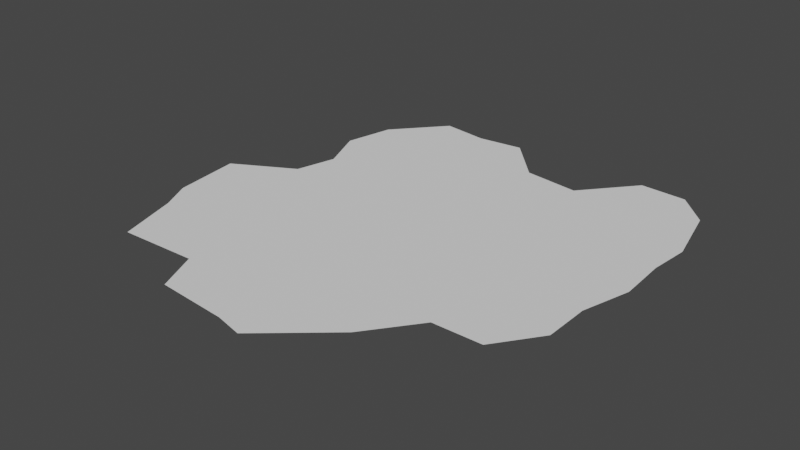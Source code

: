 # Source: blend.blend  (saved by Blender 2.91.10; exported with 4.5.12 LTS)
import bpy
from mathutils import Matrix  # noqa: F401  (used for matrix-valued properties, if any)

bpy.ops.wm.read_factory_settings(use_empty=True)
scene = bpy.context.scene
scene.name = 'Scene'

# ---- collections
col_x = bpy.data.collections.new('слизь'); scene.collection.children.link(col_x)

# ---- materials (node trees are filled in below, after node groups)
mat_x = bpy.data.materials.new('общий_материал')

# ---- material node trees

# ---- world
world_world = bpy.data.worlds.new('World'); scene.world = world_world
world_world.use_nodes = True; world_world.node_tree.nodes.clear()
_N = world_world.node_tree.nodes; _L = world_world.node_tree.links
n0 = _N.new('ShaderNodeOutputWorld'); n0.name = 'World Output'; n0.location = (300, 300)
n1 = _N.new('ShaderNodeBackground'); n1.name = 'Background'; n1.location = (10, 300)
n1.inputs[0].default_value = (0.05088, 0.05088, 0.05088, 1.0)
_L.new(n1.outputs[0], n0.inputs[0])
n0.is_active_output = True
world_world.color = (0.05088, 0.05088, 0.05088)
world_world.use_sun_shadow = False
world_world.sun_shadow_jitter_overblur = 0.0

# ---- meshes
me_grid = bpy.data.meshes.new('Grid')
me_grid.from_pydata([(-0.4037, -0.9915, 8.085e-05), (-0.06176, -1.018, 6.789e-05), (0.07048, -1.049, 7.142e-05), (0.6667, 0.6667, 0.0), (-0.6667, -0.2222, 0.0), (2.98e-08, -0.6667, 0.0), (-0.8688, -0.8073, 6.878e-05), (-0.4905, -0.7945, 6.212e-05), (-0.1111, -0.7778, 0.0), (0.1111, -0.7778, 0.0), (0.3797, -0.7825, 6.239e-05), (0.4444, -0.2222, 0.0), (-0.4444, 0.4444, 0.0), (-0.2222, -0.2222, 0.0), (-0.9563, -0.5154, 7.342e-05), (-0.7778, -0.3333, 0.0), (-0.5556, -0.3333, 0.0), (-0.1111, -0.5556, 0.0), (0.1111, -0.5556, 0.0), (0.3333, -0.3333, 0.0), (0.5574, -0.547, 6.7e-05), (0.7919, -0.5451, 7.15e-05), (0.2222, 0.2222, 0.0), (-1.027, -0.3712, 6.778e-05), (-0.3333, -0.3333, 0.0), (-0.1111, -0.3333, 0.0), (0.5556, -0.3333, 0.0), (0.9396, -0.3408, 6.488e-05), (-1.066, -0.04483, 6.305e-05), (-0.7778, -0.1111, 0.0), (-0.5556, -0.1111, 0.0), (-0.3333, -0.1111, 0.0), (-0.1111, -0.1111, 0.0), (0.1111, -0.1111, 0.0), (0.3333, -0.1111, 0.0), (0.5556, -0.1111, 0.0), (0.9398, -0.1225, 5.253e-05), (2.98e-08, 2.98e-08, 0.0), (-0.7723, 0.1161, 6.889e-05), (-0.3333, 0.3333, 0.0), (-0.1111, 0.1111, 0.0), (0.1111, 0.1111, 0.0), (0.3333, 0.1111, 0.0), (1.004, 0.1099, 7.501e-05), (0.9926, 0.3423, 7.011e-05), (-0.7221, 0.3114, 8.282e-05), (-0.5556, 0.3333, 0.0), (0.1111, 0.3333, 0.0), (0.3333, 0.3333, 0.0), (0.5556, 0.5556, 0.0), (0.7778, 0.5556, 0.0), (-0.8132, 0.5305, 8.447e-05), (-0.5556, 0.5556, 0.0), (-0.3333, 0.5556, 0.0), (1.011, 0.5332, 6.843e-05), (-0.7617, 0.7656, 6.547e-05), (0.09303, 0.7833, 7.194e-05), (0.3597, 0.7481, 7.371e-05), (0.5556, 0.7778, 0.0), (0.7778, 0.7778, 0.0), (0.9371, 0.8402, 6.779e-05), (-0.5508, 1.008, 6.696e-05), (-0.3269, 0.9762, 6.694e-05), (-0.1088, 1.001, 6.925e-05), (0.5702, 0.9979, 6.442e-05), (0.7917, 0.9863, 5.926e-05)], [], [(31, 24, 13), (26, 21, 27), (0, 8, 7), (0, 1, 8), (1, 2, 9, 8), (24, 25, 13), (42, 48, 22), (47, 41, 22), (41, 42, 22), (6, 15, 14), (6, 7, 16, 15), (7, 8, 17, 16), (18, 17, 5), (9, 10, 19, 18), (33, 41, 37), (40, 32, 37), (32, 33, 37), (14, 15, 23), (16, 17, 24), (17, 25, 24), (17, 18, 19, 25), (19, 20, 26), (20, 21, 26), (50, 44, 54), (23, 15, 29, 28), (30, 29, 4), (16, 24, 31, 30), (32, 31, 13), (25, 19, 33, 32), (19, 34, 33), (35, 34, 11), (26, 27, 36, 35), (28, 29, 38), (29, 30, 38), (30, 31, 39), (31, 32, 40, 39), (41, 40, 37), (33, 34, 42, 41), (34, 35, 42), (35, 36, 43), (35, 43, 44, 50), (38, 30, 46, 45), (30, 39, 46), (40, 41, 47, 39), (48, 47, 22), (42, 35, 49, 48), (35, 50, 49), (45, 46, 52, 51), (53, 52, 12), (39, 47, 53), (51, 52, 55), (53, 47, 56), (47, 48, 57, 56), (48, 49, 58, 57), (50, 59, 3), (50, 54, 60, 59), (19, 10, 20), (55, 52, 61), (52, 53, 62, 61), (53, 56, 63, 62), (25, 32, 13), (46, 39, 12), (57, 58, 64), (58, 59, 65, 64), (9, 2, 10), (59, 60, 65), (52, 46, 12), (39, 53, 12), (19, 26, 11), (34, 19, 11), (26, 35, 11), (8, 9, 5), (17, 8, 5), (9, 18, 5), (15, 16, 4), (29, 15, 4), (16, 30, 4), (58, 49, 3), (59, 58, 3), (49, 50, 3)])
_uv = me_grid.uv_layers.new(name='UVMap')
_uv.uv.foreach_set('vector', [0.8036, 0.8105, 0.8037, 0.8039, 0.8069, 0.8073, 0.8301, 0.8044, 0.8373, 0.7982, 0.8416, 0.8043, 0.8019, 0.7843, 0.8105, 0.7908, 0.7992, 0.7901, 0.8019, 0.7843, 0.8121, 0.7837, 0.8105, 0.7908, 0.8121, 0.7837, 0.8161, 0.7828, 0.8171, 0.7909, 0.8105, 0.7908, 0.8037, 0.8039, 0.8103, 0.804, 0.8069, 0.8073, 0.8233, 0.8175, 0.8232, 0.8241, 0.8199, 0.8207, 0.8166, 0.824, 0.8167, 0.8174, 0.8199, 0.8207, 0.8167, 0.8174, 0.8233, 0.8175, 0.8199, 0.8207, 0.788, 0.7895, 0.7905, 0.8037, 0.7852, 0.7982, 0.788, 0.7895, 0.7992, 0.7901, 0.7971, 0.8038, 0.7905, 0.8037, 0.7992, 0.7901, 0.8105, 0.7908, 0.8104, 0.7974, 0.7971, 0.8038, 0.817, 0.7975, 0.8104, 0.7974, 0.8138, 0.7942, 0.8171, 0.7909, 0.8251, 0.7909, 0.8235, 0.8042, 0.817, 0.7975, 0.8168, 0.8107, 0.8167, 0.8174, 0.8134, 0.814, 0.8101, 0.8172, 0.8102, 0.8106, 0.8134, 0.814, 0.8102, 0.8106, 0.8168, 0.8107, 0.8134, 0.814, 0.7852, 0.7982, 0.7905, 0.8037, 0.7831, 0.8024, 0.7971, 0.8038, 0.8104, 0.7974, 0.8037, 0.8039, 0.8104, 0.7974, 0.8103, 0.804, 0.8037, 0.8039, 0.8104, 0.7974, 0.817, 0.7975, 0.8235, 0.8042, 0.8103, 0.804, 0.8235, 0.8042, 0.8303, 0.798, 0.8301, 0.8044, 0.8303, 0.798, 0.8373, 0.7982, 0.8301, 0.8044, 0.8363, 0.8309, 0.8428, 0.8247, 0.8433, 0.8304, 0.7831, 0.8024, 0.7905, 0.8037, 0.7904, 0.8103, 0.7817, 0.8121, 0.797, 0.8104, 0.7904, 0.8103, 0.7937, 0.807, 0.7971, 0.8038, 0.8037, 0.8039, 0.8036, 0.8105, 0.797, 0.8104, 0.8102, 0.8106, 0.8036, 0.8105, 0.8069, 0.8073, 0.8103, 0.804, 0.8235, 0.8042, 0.8168, 0.8107, 0.8102, 0.8106, 0.8235, 0.8042, 0.8234, 0.8109, 0.8168, 0.8107, 0.83, 0.811, 0.8234, 0.8109, 0.8268, 0.8076, 0.8301, 0.8044, 0.8416, 0.8043, 0.8415, 0.8108, 0.83, 0.811, 0.7817, 0.8121, 0.7904, 0.8103, 0.7904, 0.8171, 0.7904, 0.8103, 0.797, 0.8104, 0.7904, 0.8171, 0.797, 0.8104, 0.8036, 0.8105, 0.8034, 0.8237, 0.8036, 0.8105, 0.8102, 0.8106, 0.8101, 0.8172, 0.8034, 0.8237, 0.8167, 0.8174, 0.8101, 0.8172, 0.8134, 0.814, 0.8168, 0.8107, 0.8234, 0.8109, 0.8233, 0.8175, 0.8167, 0.8174, 0.8234, 0.8109, 0.83, 0.811, 0.8233, 0.8175, 0.83, 0.811, 0.8415, 0.8108, 0.8433, 0.8178, 0.83, 0.811, 0.8433, 0.8178, 0.8428, 0.8247, 0.8363, 0.8309, 0.7904, 0.8171, 0.797, 0.8104, 0.7967, 0.8236, 0.7918, 0.8229, 0.797, 0.8104, 0.8034, 0.8237, 0.7967, 0.8236, 0.8101, 0.8172, 0.8167, 0.8174, 0.8166, 0.824, 0.8034, 0.8237, 0.8232, 0.8241, 0.8166, 0.824, 0.8199, 0.8207, 0.8233, 0.8175, 0.83, 0.811, 0.8297, 0.8308, 0.8232, 0.8241, 0.83, 0.811, 0.8363, 0.8309, 0.8297, 0.8308, 0.7918, 0.8229, 0.7967, 0.8236, 0.7966, 0.8302, 0.789, 0.8294, 0.8032, 0.8304, 0.7966, 0.8302, 0.8, 0.827, 0.8034, 0.8237, 0.8166, 0.824, 0.8032, 0.8304, 0.789, 0.8294, 0.7966, 0.8302, 0.7904, 0.8364, 0.8032, 0.8304, 0.8166, 0.824, 0.8158, 0.8373, 0.8166, 0.824, 0.8232, 0.8241, 0.8238, 0.8364, 0.8158, 0.8373, 0.8232, 0.8241, 0.8297, 0.8308, 0.8296, 0.8374, 0.8238, 0.8364, 0.8363, 0.8309, 0.8362, 0.8375, 0.8329, 0.8342, 0.8363, 0.8309, 0.8433, 0.8304, 0.8409, 0.8395, 0.8362, 0.8375, 0.8235, 0.8042, 0.8251, 0.7909, 0.8303, 0.798, 0.7904, 0.8364, 0.7966, 0.8302, 0.7965, 0.8437, 0.7966, 0.8302, 0.8032, 0.8304, 0.8032, 0.8429, 0.7965, 0.8437, 0.8032, 0.8304, 0.8158, 0.8373, 0.8097, 0.8437, 0.8032, 0.8429, 0.8103, 0.804, 0.8102, 0.8106, 0.8069, 0.8073, 0.7967, 0.8236, 0.8034, 0.8237, 0.8, 0.827, 0.8238, 0.8364, 0.8296, 0.8374, 0.8299, 0.844, 0.8296, 0.8374, 0.8362, 0.8375, 0.8365, 0.8437, 0.8299, 0.844, 0.8171, 0.7909, 0.8161, 0.7828, 0.8251, 0.7909, 0.8362, 0.8375, 0.8409, 0.8395, 0.8365, 0.8437, 0.7966, 0.8302, 0.7967, 0.8236, 0.8, 0.827, 0.8034, 0.8237, 0.8032, 0.8304, 0.8, 0.827, 0.8235, 0.8042, 0.8301, 0.8044, 0.8268, 0.8076, 0.8234, 0.8109, 0.8235, 0.8042, 0.8268, 0.8076, 0.8301, 0.8044, 0.83, 0.811, 0.8268, 0.8076, 0.8105, 0.7908, 0.8171, 0.7909, 0.8138, 0.7942, 0.8104, 0.7974, 0.8105, 0.7908, 0.8138, 0.7942, 0.8171, 0.7909, 0.817, 0.7975, 0.8138, 0.7942, 0.7905, 0.8037, 0.7971, 0.8038, 0.7937, 0.807, 0.7904, 0.8103, 0.7905, 0.8037, 0.7937, 0.807, 0.7971, 0.8038, 0.797, 0.8104, 0.7937, 0.807, 0.8296, 0.8374, 0.8297, 0.8308, 0.8329, 0.8342, 0.8362, 0.8375, 0.8296, 0.8374, 0.8329, 0.8342, 0.8297, 0.8308, 0.8363, 0.8309, 0.8329, 0.8342])
me_grid.materials.append(mat_x)
me_grid.use_remesh_fix_poles = True
me_grid.use_remesh_preserve_attributes = False
me_grid.use_mirror_vertex_groups = False
me_grid.update()
arm_armature_001 = bpy.data.armatures.new('Armature.001')  # bones are not reproduced

# ---- objects
ob_grid = bpy.data.objects.new('Grid', me_grid)
ob_armature = bpy.data.objects.new('Armature', arm_armature_001)

# ---- transforms, parenting, visibility, modifiers, constraints
ob_grid.parent = ob_armature
ob_grid.location = (0.0, 0.0, 0.0)
ob_grid.lineart.crease_threshold = 0.0
_vg = ob_grid.vertex_groups.new(name='Bone')
_vg = ob_grid.vertex_groups.new(name='Bone.001')
for _i, _w in zip([22], [1.0]): _vg.add([_i], _w, 'REPLACE')
_vg = ob_grid.vertex_groups.new(name='Bone.002')
for _i, _w in zip([13], [0.9972]): _vg.add([_i], _w, 'REPLACE')
_vg = ob_grid.vertex_groups.new(name='Bone.003')
for _i, _w in zip([4], [1.0]): _vg.add([_i], _w, 'REPLACE')
_vg = ob_grid.vertex_groups.new(name='Bone.004')
for _i, _w in zip([12], [0.9966]): _vg.add([_i], _w, 'REPLACE')
_vg = ob_grid.vertex_groups.new(name='Bone.005')
_vg.add([3], 1.0, 'REPLACE')
_vg = ob_grid.vertex_groups.new(name='Bone.006')
for _i, _w in zip([11], [0.9992]): _vg.add([_i], _w, 'REPLACE')
_vg = ob_grid.vertex_groups.new(name='Bone.007')
for _i, _w in zip([5], [0.9913]): _vg.add([_i], _w, 'REPLACE')
_vg = ob_grid.vertex_groups.new(name='Bone.008')
for _i, _w in zip([37], [0.9993]): _vg.add([_i], _w, 'REPLACE')
_m = ob_grid.modifiers.new('Armature', 'ARMATURE')
_m.object = ob_armature
ob_armature.location = (0.0, 0.0, 0.0)
ob_armature.lineart.crease_threshold = 0.0

# ---- collection membership
col_x.objects.link(ob_grid)
col_x.objects.link(ob_armature)

# ---- scene / render settings (as saved in the file)
scene.frame_start = 0; scene.frame_end = 300; scene.frame_set(76)
scene.render.engine = 'BLENDER_EEVEE_NEXT'
scene.render.fps = 25
scene.cycles.use_denoising = False
scene.cycles.samples = 128
scene.cycles.sampling_pattern = 'TABULATED_SOBOL'
scene.cycles.use_adaptive_sampling = False
scene.cycles.use_light_tree = False
scene.view_settings.view_transform = 'Filmic'
bpy.context.view_layer.update()

# ---- added for rendering (the .blend has no active camera and no usable light): camera, sun
cam_auto = bpy.data.cameras.new('AutoCamera')
cam_auto.lens = 50.0
cam_auto.sensor_width = 36.0
cam_auto.clip_end = 1000.0
ob_auto_camera = bpy.data.objects.new('AutoCamera', cam_auto)
scene.collection.objects.link(ob_auto_camera)
ob_auto_camera.location = (2.67741, -3.26662, 2.16398)
ob_auto_camera.rotation_euler = (1.09748, -7.21219e-08, 0.694738)
scene.camera = ob_auto_camera
light_auto_sun = bpy.data.lights.new('AutoSun', 'SUN')
light_auto_sun.energy = 3.0
light_auto_sun.angle = 0.0523599
ob_auto_sun = bpy.data.objects.new('AutoSun', light_auto_sun)
scene.collection.objects.link(ob_auto_sun)
ob_auto_sun.rotation_euler = (0.872665, 0.174533, 0.523599)
bpy.context.view_layer.update()
